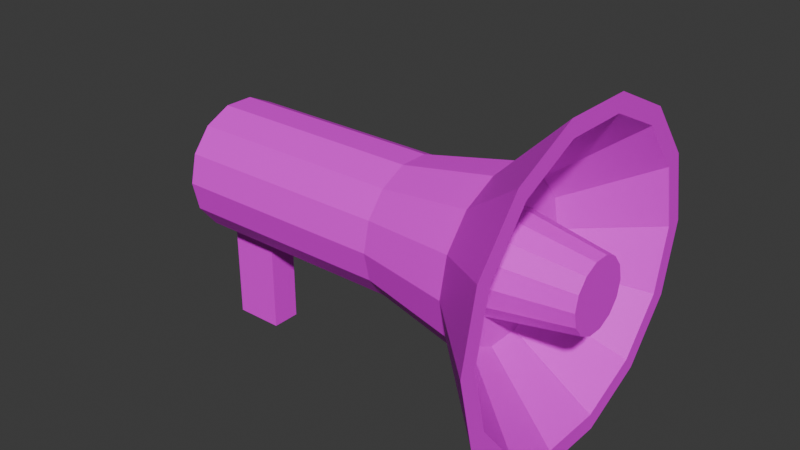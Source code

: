 # Source: loudspeakers.blend  (saved by Blender 4.3.32; exported with 4.5.12 LTS)
import bpy
from mathutils import Matrix  # noqa: F401  (used for matrix-valued properties, if any)

bpy.ops.wm.read_factory_settings(use_empty=True)
scene = bpy.context.scene
scene.name = 'Scene'

# ---- collections
col_collection = bpy.data.collections.new('Collection'); scene.collection.children.link(col_collection)

# ---- images (referenced by path relative to the original .blend; pixels are not part of the script)
import os
ASSET_DIR = os.environ.get("B2B_ASSET_DIR", "")  # directory of the original .blend (textures are referenced by path, not embedded)
HERE = os.path.dirname(os.path.abspath(__file__))  # packed textures are extracted next to this script under _unpacked/

def load_image(name, relpath, width, height, colorspace="sRGB"):
    """Load a texture the original file referenced (path relative to the .blend, or extracted next to this script)."""
    p = next((c for c in (os.path.join(HERE, relpath), os.path.join(ASSET_DIR, relpath)) if relpath and os.path.exists(c)), "")
    if p:
        img = bpy.data.images.load(p, check_existing=True)
        img.name = name
    else:  # same state as the original file: an image datablock whose file is absent (Cycles renders it pink)
        img = bpy.data.images.new(name, width, height)
        img.source = "FILE"
        img.filepath = "//" + (relpath or name)
    img.colorspace_settings.name = colorspace
    return img
img_untitled = load_image('Untitled', '', 1024, 1024, 'sRGB')

# ---- materials (node trees are filled in below, after node groups)
mat_material_001 = bpy.data.materials.new('Material.001')

# ---- material node trees
mat_material_001.use_nodes = True; mat_material_001.node_tree.nodes.clear()
_N = mat_material_001.node_tree.nodes; _L = mat_material_001.node_tree.links
n0 = _N.new('ShaderNodeBsdfPrincipled'); n0.name = 'Principled BSDF'; n0.location = (10, 300)
n1 = _N.new('ShaderNodeOutputMaterial'); n1.name = 'Material Output'; n1.location = (300, 300)
n2 = _N.new('ShaderNodeTexImage'); n2.name = 'Image Texture'; n2.location = (-387, 272)
n2.image = img_untitled
_L.new(n0.outputs[0], n1.inputs[0])
_L.new(n2.outputs[0], n0.inputs[0])
n1.is_active_output = True

# ---- world
world_world = bpy.data.worlds.new('World'); scene.world = world_world
world_world.use_nodes = True; world_world.node_tree.nodes.clear()
_N = world_world.node_tree.nodes; _L = world_world.node_tree.links
n0 = _N.new('ShaderNodeOutputWorld'); n0.name = 'World Output'; n0.location = (300, 300)
n1 = _N.new('ShaderNodeBackground'); n1.name = 'Background'; n1.location = (10, 300)
n1.inputs[0].default_value = (0.05088, 0.05088, 0.05088, 1.0)
_L.new(n1.outputs[0], n0.inputs[0])
n0.is_active_output = True
world_world.color = (0.05088, 0.05088, 0.05088)
world_world.sun_shadow_jitter_overblur = 0.0

# ---- meshes
me_cylinder = bpy.data.meshes.new('Cylinder')
me_cylinder.from_pydata([(0.0, 0.09245, -0.153), (0.0, 0.09245, 0.153), (0.04011, 0.08329, -0.153), (0.04011, 0.08329, 0.153), (0.07228, 0.05764, -0.153), (0.07228, 0.05764, 0.153), (0.09013, 0.02057, -0.153), (0.09013, 0.02057, 0.153), (0.09013, -0.02057, -0.153), (0.09013, -0.02057, 0.153), (0.07228, -0.05764, -0.153), (0.07228, -0.05764, 0.153), (0.04011, -0.08329, -0.153), (0.04011, -0.08329, 0.153), (0.0, -0.09245, -0.153), (0.0, -0.09245, 0.153), (-0.04011, -0.08329, -0.153), (-0.04011, -0.08329, 0.153), (-0.07228, -0.05764, -0.153), (-0.07228, -0.05764, 0.153), (-0.09013, -0.02057, -0.153), (-0.09013, -0.02057, 0.153), (-0.09013, 0.02057, -0.153), (-0.09013, 0.02057, 0.153), (-0.07228, 0.05764, -0.153), (-0.07228, 0.05764, 0.153), (-0.04011, 0.08329, -0.153), (-0.04011, 0.08329, 0.153), (1.189e-10, 0.1203, 0.2877), (0.05218, 0.1084, 0.2877), (0.09403, 0.07499, 0.2877), (0.1173, 0.02676, 0.2877), (0.1173, -0.02676, 0.2877), (0.09403, -0.07499, 0.2877), (0.05218, -0.1084, 0.2877), (1.189e-10, -0.1203, 0.2877), (-0.05218, -0.1084, 0.2877), (-0.09403, -0.07499, 0.2877), (-0.1173, -0.02676, 0.2877), (-0.1173, 0.02676, 0.2877), (-0.09403, 0.07499, 0.2877), (-0.05218, 0.1084, 0.2877), (4.333e-09, 0.2017, 0.396), (0.08751, 0.1817, 0.396), (0.1577, 0.1257, 0.396), (0.1966, 0.04488, 0.396), (0.1966, -0.04488, 0.396), (0.1577, -0.1257, 0.396), (0.08751, -0.1817, 0.396), (2.604e-11, -0.2017, 0.396), (-0.08751, -0.1817, 0.396), (-0.1577, -0.1257, 0.396), (-0.1966, -0.04488, 0.396), (-0.1966, 0.04488, 0.396), (-0.1577, 0.1257, 0.396), (-0.08751, 0.1817, 0.396), (0.098, 0.2035, 0.396), (4.333e-09, 0.2259, 0.396), (0.1766, 0.1408, 0.396), (0.2202, 0.05026, 0.396), (0.2202, -0.05026, 0.396), (0.1766, -0.1408, 0.396), (0.098, -0.2035, 0.396), (2.604e-11, -0.2259, 0.396), (-0.098, -0.2035, 0.396), (-0.1766, -0.1408, 0.396), (-0.2202, -0.05026, 0.396), (-0.2202, 0.05026, 0.396), (-0.1766, 0.1408, 0.396), (-0.098, 0.2035, 0.396), (0.02997, 0.06224, 0.2936), (-2.671e-08, 0.06908, 0.2936), (0.05401, 0.04307, 0.2936), (0.06735, 0.01537, 0.2936), (0.06735, -0.01537, 0.2936), (0.05401, -0.04307, 0.2936), (0.02997, -0.06224, 0.2936), (-2.871e-08, -0.06908, 0.2936), (-0.02997, -0.06224, 0.2936), (-0.05401, -0.04307, 0.2936), (-0.06735, -0.01537, 0.2936), (-0.06735, 0.01537, 0.2936), (-0.05401, 0.04307, 0.2936), (-0.02997, 0.06224, 0.2936), (0.0, 0.09245, -0.08341), (0.04011, 0.08329, -0.08341), (0.07228, 0.05764, -0.08341), (0.09013, 0.02057, -0.08341), (0.09013, -0.02057, -0.08341), (0.07228, -0.05764, -0.08341), (0.04011, -0.08329, -0.08341), (0.0, -0.09245, -0.08341), (-0.04011, -0.08329, -0.08341), (-0.07228, -0.05764, -0.08341), (-0.09013, -0.02057, -0.08341), (-0.09013, 0.02057, -0.08341), (-0.07228, 0.05764, -0.08341), (-0.04011, 0.08329, -0.08341), (0.2308, 0.02057, -0.08341), (0.2308, 0.02057, -0.153), (0.2308, -0.02057, -0.153), (0.2308, -0.02057, -0.08341), (0.04676, 0.09709, 0.2936), (-2.552e-08, 0.1078, 0.2936), (0.08425, 0.06719, 0.2936), (0.1051, 0.02398, 0.2936), (0.1051, -0.02398, 0.2936), (0.08425, -0.06719, 0.2936), (0.04676, -0.09709, 0.2936), (-2.782e-08, -0.1078, 0.2936), (-0.04676, -0.09709, 0.2936), (-0.08425, -0.06719, 0.2936), (-0.1051, -0.02398, 0.2936), (-0.1051, 0.02398, 0.2936), (-0.08425, 0.06719, 0.2936), (-0.04676, 0.09709, 0.2936), (0.02103, 0.04367, 0.4159), (5.878e-08, 0.04848, 0.4159), (0.0379, 0.03022, 0.4159), (0.04726, 0.01079, 0.4159), (0.04726, -0.01079, 0.4159), (0.0379, -0.03022, 0.4159), (0.02103, -0.04368, 0.4159), (5.737e-08, -0.04848, 0.4159), (-0.02103, -0.04368, 0.4159), (-0.0379, -0.03022, 0.4159), (-0.04726, -0.01079, 0.4159), (-0.04726, 0.01079, 0.4159), (-0.0379, 0.03022, 0.4159), (-0.02103, 0.04367, 0.4159)], [], [(84, 1, 3, 85), (85, 3, 5, 86), (86, 5, 7, 87), (87, 7, 9, 88), (88, 9, 11, 89), (89, 11, 13, 90), (90, 13, 15, 91), (91, 15, 17, 92), (92, 17, 19, 93), (93, 19, 21, 94), (94, 21, 23, 95), (95, 23, 25, 96), (19, 17, 36, 37), (96, 25, 27, 97), (97, 27, 1, 84), (0, 2, 4, 6, 8, 10, 12, 14, 16, 18, 20, 22, 24, 26), (36, 35, 63, 64), (1, 27, 41, 28), (5, 3, 29, 30), (15, 13, 34, 35), (25, 23, 39, 40), (11, 9, 32, 33), (21, 19, 37, 38), (7, 5, 30, 31), (17, 15, 35, 36), (3, 1, 28, 29), (27, 25, 40, 41), (13, 11, 33, 34), (23, 21, 38, 39), (9, 7, 31, 32), (52, 51, 111, 112), (29, 28, 57, 56), (37, 36, 64, 65), (30, 29, 56, 58), (38, 37, 65, 66), (31, 30, 58, 59), (39, 38, 66, 67), (32, 31, 59, 60), (40, 39, 67, 68), (33, 32, 60, 61), (41, 40, 68, 69), (34, 33, 61, 62), (28, 41, 69, 57), (35, 34, 62, 63), (42, 43, 56, 57), (43, 44, 58, 56), (44, 45, 59, 58), (45, 46, 60, 59), (46, 47, 61, 60), (47, 48, 62, 61), (48, 49, 63, 62), (49, 50, 64, 63), (50, 51, 65, 64), (51, 52, 66, 65), (52, 53, 67, 66), (53, 54, 68, 67), (54, 55, 69, 68), (55, 42, 57, 69), (74, 73, 119, 120), (45, 44, 104, 105), (53, 52, 112, 113), (46, 45, 105, 106), (54, 53, 113, 114), (47, 46, 106, 107), (55, 54, 114, 115), (48, 47, 107, 108), (42, 55, 115, 103), (49, 48, 108, 109), (50, 49, 109, 110), (43, 42, 103, 102), (51, 50, 110, 111), (44, 43, 102, 104), (26, 97, 84, 0), (24, 96, 97, 26), (22, 95, 96, 24), (20, 94, 95, 22), (18, 93, 94, 20), (16, 92, 93, 18), (14, 91, 92, 16), (12, 90, 91, 14), (10, 89, 90, 12), (8, 88, 89, 10), (87, 88, 101, 98), (4, 86, 87, 6), (2, 85, 86, 4), (0, 84, 85, 2), (99, 98, 101, 100), (6, 87, 98, 99), (88, 8, 100, 101), (8, 6, 99, 100), (71, 70, 102, 103), (70, 72, 104, 102), (72, 73, 105, 104), (73, 74, 106, 105), (74, 75, 107, 106), (75, 76, 108, 107), (76, 77, 109, 108), (77, 78, 110, 109), (78, 79, 111, 110), (79, 80, 112, 111), (80, 81, 113, 112), (81, 82, 114, 113), (82, 83, 115, 114), (83, 71, 103, 115), (116, 117, 129, 128, 127, 126, 125, 124, 123, 122, 121, 120, 119, 118), (82, 81, 127, 128), (75, 74, 120, 121), (83, 82, 128, 129), (76, 75, 121, 122), (71, 83, 129, 117), (77, 76, 122, 123), (78, 77, 123, 124), (70, 71, 117, 116), (79, 78, 124, 125), (72, 70, 116, 118), (80, 79, 125, 126), (73, 72, 118, 119), (81, 80, 126, 127)])
_uv = me_cylinder.uv_layers.new(name='UVMap')
_uv.uv.foreach_set('vector', [0.5134, 0.7678, 0.5138, 0.6057, 0.5605, 0.6058, 0.5601, 0.768, 0.5601, 0.768, 0.5605, 0.6058, 0.6022, 0.6062, 0.6018, 0.7684, 0.6423, 0.7681, 0.6423, 0.606, 0.6844, 0.6057, 0.6844, 0.7678, 0.6844, 0.7678, 0.6844, 0.6057, 0.7311, 0.6057, 0.7311, 0.7678, 0.7311, 0.7678, 0.7311, 0.6057, 0.7732, 0.606, 0.7732, 0.7681, 0.2321, 0.7684, 0.2326, 0.6062, 0.2624, 0.6058, 0.2619, 0.768, 0.2619, 0.768, 0.2624, 0.6058, 0.3048, 0.6057, 0.3044, 0.7678, 0.3044, 0.7678, 0.3048, 0.6057, 0.3515, 0.6058, 0.3511, 0.768, 0.3511, 0.768, 0.3515, 0.6058, 0.3932, 0.6062, 0.3928, 0.7684, 0.8126, 0.7681, 0.8126, 0.606, 0.8547, 0.6057, 0.8547, 0.7678, 0.8547, 0.7678, 0.8547, 0.6057, 0.9014, 0.6057, 0.9014, 0.7678, 0.9014, 0.7678, 0.9014, 0.6057, 0.9435, 0.606, 0.9435, 0.7681, 0.3932, 0.6062, 0.3515, 0.6058, 0.3594, 0.513, 0.4136, 0.5136, 0.4411, 0.7684, 0.4416, 0.6062, 0.4714, 0.6058, 0.4709, 0.768, 0.4709, 0.768, 0.4714, 0.6058, 0.5138, 0.6057, 0.5134, 0.7678, 4.377e-09, 0.7969, 3.845e-09, 0.7502, 0.02027, 0.7081, 0.05678, 0.679, 0.1023, 0.6686, 0.1479, 0.679, 0.1844, 0.7081, 0.2046, 0.7502, 0.2046, 0.7969, 0.1844, 0.8389, 0.1479, 0.8681, 0.1023, 0.8785, 0.05678, 0.8681, 0.02027, 0.8389, 0.1432, 0.1713, 0.1169, 0.226, -1.21e-08, 0.1994, 0.04952, 0.09655, 0.5138, 0.6057, 0.4714, 0.6058, 0.4524, 0.513, 0.5076, 0.5129, 0.6022, 0.6062, 0.5605, 0.6058, 0.5684, 0.513, 0.6226, 0.5136, 0.3048, 0.6057, 0.2624, 0.6058, 0.2434, 0.513, 0.2986, 0.5129, 0.9435, 0.606, 0.9014, 0.6057, 0.9084, 0.5129, 0.9632, 0.5132, 0.7732, 0.606, 0.7311, 0.6057, 0.7382, 0.5129, 0.7929, 0.5132, 0.8547, 0.6057, 0.8126, 0.606, 0.7929, 0.5132, 0.8476, 0.5129, 0.6844, 0.6057, 0.6423, 0.606, 0.6226, 0.5132, 0.6774, 0.5129, 0.3515, 0.6058, 0.3048, 0.6057, 0.2986, 0.5129, 0.3594, 0.513, 0.5605, 0.6058, 0.5138, 0.6057, 0.5076, 0.5129, 0.5684, 0.513, 0.4714, 0.6058, 0.4416, 0.6062, 0.4136, 0.5136, 0.4524, 0.513, 0.2624, 0.6058, 0.2326, 0.6062, 0.2046, 0.5136, 0.2434, 0.513, 0.9014, 0.6057, 0.8547, 0.6057, 0.8476, 0.5129, 0.9084, 0.5129, 0.7311, 0.6057, 0.6844, 0.6057, 0.6774, 0.5129, 0.7382, 0.5129, 0.75, 0.02746, 0.8493, 0.05014, 0.8031, 0.1462, 0.75, 0.1341, 0.3568, 0.3416, 0.3831, 0.2868, 0.5, 0.3135, 0.4505, 0.4163, 0.1908, 0.1334, 0.1432, 0.1713, 0.04952, 0.09655, 0.1387, 0.02539, 0.3092, 0.3794, 0.3568, 0.3416, 0.4505, 0.4163, 0.3613, 0.4875, 0.25, 0.1199, 0.1908, 0.1334, 0.1387, 0.02539, 0.25, -4.143e-09, 0.25, 0.393, 0.3092, 0.3794, 0.3613, 0.4875, 0.25, 0.5129, 0.3092, 0.1334, 0.25, 0.1199, 0.25, -4.143e-09, 0.3613, 0.02539, 0.1908, 0.3794, 0.25, 0.393, 0.25, 0.5129, 0.1387, 0.4875, 0.3568, 0.1713, 0.3092, 0.1334, 0.3613, 0.02539, 0.4505, 0.09655, 0.1432, 0.3416, 0.1908, 0.3794, 0.1387, 0.4875, 0.04952, 0.4163, 0.3831, 0.226, 0.3568, 0.1713, 0.4505, 0.09655, 0.5, 0.1994, 0.1169, 0.2868, 0.1432, 0.3416, 0.04952, 0.4163, -8.981e-09, 0.3135, 0.3831, 0.2868, 0.3831, 0.226, 0.5, 0.1994, 0.5, 0.3135, 0.1169, 0.226, 0.1169, 0.2868, -8.981e-09, 0.3135, -1.21e-08, 0.1994, 0.5268, 0.3074, 0.571, 0.3992, 0.5495, 0.4163, 0.5, 0.3135, 0.571, 0.3992, 0.6507, 0.4627, 0.6387, 0.4875, 0.5495, 0.4163, 0.6507, 0.4627, 0.75, 0.4854, 0.75, 0.5129, 0.6387, 0.4875, 0.75, 0.4854, 0.8493, 0.4627, 0.8613, 0.4875, 0.75, 0.5129, 0.8493, 0.4627, 0.929, 0.3992, 0.9505, 0.4163, 0.8613, 0.4875, 0.929, 0.3992, 0.9732, 0.3074, 1.0, 0.3135, 0.9505, 0.4163, 0.9732, 0.3074, 0.9732, 0.2055, 1.0, 0.1994, 1.0, 0.3135, 0.9732, 0.2055, 0.929, 0.1137, 0.9505, 0.09655, 1.0, 0.1994, 0.929, 0.1137, 0.8493, 0.05014, 0.8613, 0.02539, 0.9505, 0.09655, 0.8493, 0.05014, 0.75, 0.02746, 0.75, 3.417e-09, 0.8613, 0.02539, 0.75, 0.02746, 0.6507, 0.05014, 0.6387, 0.02539, 0.75, 3.417e-09, 0.6507, 0.05014, 0.571, 0.1137, 0.5495, 0.09655, 0.6387, 0.02539, 0.571, 0.1137, 0.5268, 0.2055, 0.5, 0.1994, 0.5495, 0.09655, 0.5268, 0.2055, 0.5268, 0.3074, 0.5, 0.3135, 0.5, 0.1994, 0.2882, 0.8476, 0.2882, 0.8825, 0.2046, 0.8772, 0.2046, 0.8528, 0.75, 0.4854, 0.6507, 0.4627, 0.6969, 0.3667, 0.75, 0.3788, 0.6507, 0.05014, 0.75, 0.02746, 0.75, 0.1341, 0.6969, 0.1462, 0.8493, 0.4627, 0.75, 0.4854, 0.75, 0.3788, 0.8031, 0.3667, 0.571, 0.1137, 0.6507, 0.05014, 0.6969, 0.1462, 0.6544, 0.1802, 0.929, 0.3992, 0.8493, 0.4627, 0.8031, 0.3667, 0.8456, 0.3327, 0.5268, 0.2055, 0.571, 0.1137, 0.6544, 0.1802, 0.6307, 0.2292, 0.9732, 0.3074, 0.929, 0.3992, 0.8456, 0.3327, 0.8693, 0.2837, 0.5268, 0.3074, 0.5268, 0.2055, 0.6307, 0.2292, 0.6307, 0.2837, 0.9732, 0.2055, 0.9732, 0.3074, 0.8693, 0.2837, 0.8693, 0.2292, 0.929, 0.1137, 0.9732, 0.2055, 0.8693, 0.2292, 0.8456, 0.1802, 0.571, 0.3992, 0.5268, 0.3074, 0.6307, 0.2837, 0.6544, 0.3327, 0.8493, 0.05014, 0.929, 0.1137, 0.8456, 0.1802, 0.8031, 0.1462, 0.6507, 0.4627, 0.571, 0.3992, 0.6544, 0.3327, 0.6969, 0.3667, 0.4708, 0.8157, 0.4709, 0.768, 0.5134, 0.7678, 0.5132, 0.8156, 0.441, 0.8161, 0.4411, 0.7684, 0.4709, 0.768, 0.4708, 0.8157, 0.9014, 0.8156, 0.9014, 0.7678, 0.9435, 0.7681, 0.9435, 0.8159, 0.8547, 0.8156, 0.8547, 0.7678, 0.9014, 0.7678, 0.9014, 0.8156, 0.8126, 0.8159, 0.8126, 0.7681, 0.8547, 0.7678, 0.8547, 0.8156, 0.3509, 0.8157, 0.3511, 0.768, 0.3928, 0.7684, 0.3926, 0.8161, 0.3042, 0.8156, 0.3044, 0.7678, 0.3511, 0.768, 0.3509, 0.8157, 0.2618, 0.8157, 0.2619, 0.768, 0.3044, 0.7678, 0.3042, 0.8156, 0.232, 0.8161, 0.2321, 0.7684, 0.2619, 0.768, 0.2618, 0.8157, 0.7311, 0.8156, 0.7311, 0.7678, 0.7732, 0.7681, 0.7732, 0.8159, 0.4666, 0.9758, 0.4199, 0.9758, 0.4199, 0.8161, 0.4666, 0.8161, 0.6423, 0.8159, 0.6423, 0.7681, 0.6844, 0.7678, 0.6844, 0.8156, 0.5599, 0.8157, 0.5601, 0.768, 0.6018, 0.7684, 0.6016, 0.8161, 0.5132, 0.8156, 0.5134, 0.7678, 0.5601, 0.768, 0.5599, 0.8157, 0.4666, 0.8638, 0.4666, 0.8161, 0.5133, 0.8161, 0.5133, 0.8638, 0.9456, 0.9723, 0.8979, 0.9722, 0.8979, 0.8159, 0.9456, 0.816, 0.3722, 0.8161, 0.4199, 0.8162, 0.4199, 0.9726, 0.3722, 0.9724, 0.1023, 0.6686, 0.05678, 0.679, 0.02124, 0.5233, 0.06678, 0.5129, 0.6735, 0.2739, 0.6887, 0.3053, 0.6544, 0.3327, 0.6307, 0.2837, 0.6887, 0.3053, 0.716, 0.3271, 0.6969, 0.3667, 0.6544, 0.3327, 0.716, 0.3271, 0.75, 0.3349, 0.75, 0.3788, 0.6969, 0.3667, 0.75, 0.3349, 0.784, 0.3271, 0.8031, 0.3667, 0.75, 0.3788, 0.784, 0.3271, 0.8113, 0.3053, 0.8456, 0.3327, 0.8031, 0.3667, 0.8113, 0.3053, 0.8265, 0.2739, 0.8693, 0.2837, 0.8456, 0.3327, 0.8265, 0.2739, 0.8265, 0.239, 0.8693, 0.2292, 0.8693, 0.2837, 0.8265, 0.239, 0.8113, 0.2075, 0.8456, 0.1802, 0.8693, 0.2292, 0.8113, 0.2075, 0.784, 0.1858, 0.8031, 0.1462, 0.8456, 0.1802, 0.784, 0.1858, 0.75, 0.178, 0.75, 0.1341, 0.8031, 0.1462, 0.75, 0.178, 0.716, 0.1858, 0.6969, 0.1462, 0.75, 0.1341, 0.716, 0.1858, 0.6887, 0.2075, 0.6544, 0.1802, 0.6969, 0.1462, 0.6887, 0.2075, 0.6735, 0.239, 0.6307, 0.2292, 0.6544, 0.1802, 0.6735, 0.239, 0.6735, 0.2739, 0.6307, 0.2837, 0.6307, 0.2292, 0.7299, 0.8832, 0.7193, 0.9052, 0.7002, 0.9205, 0.6763, 0.9259, 0.6524, 0.9205, 0.6333, 0.9052, 0.6226, 0.8832, 0.6226, 0.8587, 0.6333, 0.8366, 0.6524, 0.8213, 0.6763, 0.8159, 0.7002, 0.8213, 0.7193, 0.8366, 0.7299, 0.8587, 0.3722, 0.8161, 0.3719, 0.8476, 0.2884, 0.8528, 0.2886, 0.8307, 0.2884, 0.8161, 0.2882, 0.8476, 0.2046, 0.8528, 0.2048, 0.8307, 0.8976, 0.9136, 0.8979, 0.9359, 0.8142, 0.9148, 0.814, 0.8992, 0.8136, 0.9136, 0.8139, 0.9359, 0.7302, 0.9148, 0.73, 0.8992, 0.8974, 0.8819, 0.8976, 0.9136, 0.814, 0.8992, 0.8139, 0.8769, 0.8135, 0.8819, 0.8136, 0.9136, 0.73, 0.8992, 0.7299, 0.8769, 0.8136, 0.847, 0.8135, 0.8819, 0.7299, 0.8769, 0.73, 0.8524, 0.8976, 0.847, 0.8974, 0.8819, 0.8139, 0.8769, 0.814, 0.8524, 0.8139, 0.8159, 0.8136, 0.847, 0.73, 0.8524, 0.7302, 0.8306, 0.8979, 0.8159, 0.8976, 0.847, 0.814, 0.8524, 0.8142, 0.8306, 0.3719, 0.8825, 0.3722, 0.9139, 0.2886, 0.8993, 0.2884, 0.8772, 0.2882, 0.8825, 0.2884, 0.9139, 0.2048, 0.8993, 0.2046, 0.8772, 0.3719, 0.8476, 0.3719, 0.8825, 0.2884, 0.8772, 0.2884, 0.8528])
me_cylinder.materials.append(mat_material_001)
me_cylinder.update()

# ---- objects
ob_cylinder = bpy.data.objects.new('Cylinder', me_cylinder)

# ---- transforms, parenting, visibility, modifiers, constraints
ob_cylinder.location = (0.1595, 3.113e-08, 0.2317)
ob_cylinder.rotation_euler = (-1.344e-07, 1.571, 0.0)

# ---- collection membership
col_collection.objects.link(ob_cylinder)

# ---- scene / render settings (as saved in the file)
scene.frame_start = 1; scene.frame_end = 250; scene.frame_set(1)
scene.render.engine = 'BLENDER_EEVEE_NEXT'
bpy.context.view_layer.update()

# ---- added for rendering (the .blend has no active camera and no usable light): camera, sun
cam_auto = bpy.data.cameras.new('AutoCamera')
cam_auto.lens = 50.0
cam_auto.sensor_width = 36.0
cam_auto.clip_end = 1000.0
ob_auto_camera = bpy.data.objects.new('AutoCamera', cam_auto)
scene.collection.objects.link(ob_auto_camera)
ob_auto_camera.location = (1.08205, -0.949336, 0.859273)
ob_auto_camera.rotation_euler = (1.09748, -7.21219e-08, 0.694738)
scene.camera = ob_auto_camera
light_auto_sun = bpy.data.lights.new('AutoSun', 'SUN')
light_auto_sun.energy = 3.0
light_auto_sun.angle = 0.0523599
ob_auto_sun = bpy.data.objects.new('AutoSun', light_auto_sun)
scene.collection.objects.link(ob_auto_sun)
ob_auto_sun.rotation_euler = (0.872665, 0.174533, 0.523599)
bpy.context.view_layer.update()
